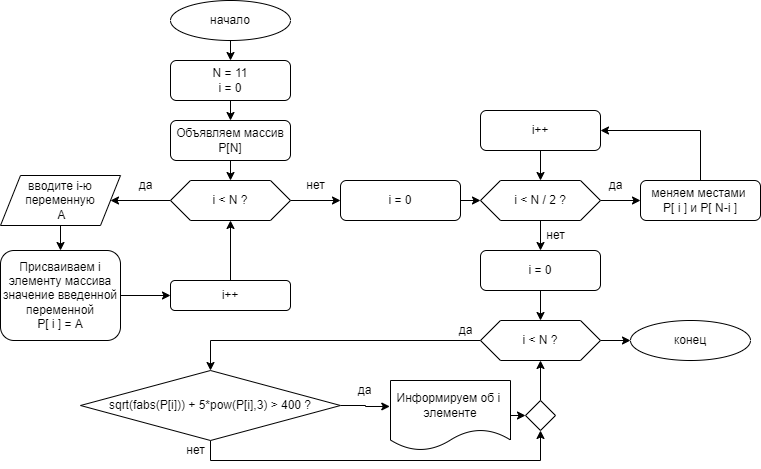

The diagram above was exported from draw.io. Its source (the exported page's mxGraphModel, read from the mxfile embedded in the PNG):
<mxGraphModel dx="782" dy="539" grid="1" gridSize="10" guides="1" tooltips="1" connect="1" arrows="1" fold="1" page="1" pageScale="1" pageWidth="827" pageHeight="1169" math="0" shadow="0">
  <root>
    <mxCell id="0" />
    <mxCell id="1" parent="0" />
    <mxCell id="5uZxCvzfXsAAGhu90Rsr-29" style="edgeStyle=orthogonalEdgeStyle;rounded=0;orthogonalLoop=1;jettySize=auto;html=1;exitX=0.5;exitY=1;exitDx=0;exitDy=0;entryX=0.5;entryY=0;entryDx=0;entryDy=0;" edge="1" parent="1" source="5uZxCvzfXsAAGhu90Rsr-1" target="5uZxCvzfXsAAGhu90Rsr-2">
      <mxGeometry relative="1" as="geometry" />
    </mxCell>
    <mxCell id="5uZxCvzfXsAAGhu90Rsr-1" value="начало" style="ellipse;whiteSpace=wrap;html=1;" vertex="1" parent="1">
      <mxGeometry x="220" y="20" width="120" height="40" as="geometry" />
    </mxCell>
    <mxCell id="5uZxCvzfXsAAGhu90Rsr-30" style="edgeStyle=orthogonalEdgeStyle;rounded=0;orthogonalLoop=1;jettySize=auto;html=1;exitX=0.5;exitY=1;exitDx=0;exitDy=0;entryX=0.5;entryY=0;entryDx=0;entryDy=0;" edge="1" parent="1" source="5uZxCvzfXsAAGhu90Rsr-2" target="5uZxCvzfXsAAGhu90Rsr-8">
      <mxGeometry relative="1" as="geometry" />
    </mxCell>
    <mxCell id="5uZxCvzfXsAAGhu90Rsr-2" value="N = 11&lt;br&gt;i = 0" style="rounded=1;whiteSpace=wrap;html=1;" vertex="1" parent="1">
      <mxGeometry x="220" y="80" width="120" height="40" as="geometry" />
    </mxCell>
    <mxCell id="5uZxCvzfXsAAGhu90Rsr-12" style="edgeStyle=orthogonalEdgeStyle;rounded=0;orthogonalLoop=1;jettySize=auto;html=1;exitX=0;exitY=0.5;exitDx=0;exitDy=0;entryX=1;entryY=0.5;entryDx=0;entryDy=0;" edge="1" parent="1" source="5uZxCvzfXsAAGhu90Rsr-6" target="5uZxCvzfXsAAGhu90Rsr-7">
      <mxGeometry relative="1" as="geometry" />
    </mxCell>
    <mxCell id="5uZxCvzfXsAAGhu90Rsr-18" style="edgeStyle=orthogonalEdgeStyle;rounded=0;orthogonalLoop=1;jettySize=auto;html=1;exitX=1;exitY=0.5;exitDx=0;exitDy=0;entryX=0;entryY=0.5;entryDx=0;entryDy=0;" edge="1" parent="1" source="5uZxCvzfXsAAGhu90Rsr-6" target="5uZxCvzfXsAAGhu90Rsr-17">
      <mxGeometry relative="1" as="geometry" />
    </mxCell>
    <mxCell id="5uZxCvzfXsAAGhu90Rsr-6" value="i &amp;lt; N ?" style="shape=hexagon;perimeter=hexagonPerimeter2;whiteSpace=wrap;html=1;fixedSize=1;" vertex="1" parent="1">
      <mxGeometry x="220" y="200" width="120" height="40" as="geometry" />
    </mxCell>
    <mxCell id="5uZxCvzfXsAAGhu90Rsr-13" style="edgeStyle=orthogonalEdgeStyle;rounded=0;orthogonalLoop=1;jettySize=auto;html=1;exitX=0.5;exitY=1;exitDx=0;exitDy=0;entryX=0.5;entryY=0;entryDx=0;entryDy=0;" edge="1" parent="1" source="5uZxCvzfXsAAGhu90Rsr-7" target="5uZxCvzfXsAAGhu90Rsr-9">
      <mxGeometry relative="1" as="geometry" />
    </mxCell>
    <mxCell id="5uZxCvzfXsAAGhu90Rsr-7" value="вводите i-ю&lt;br&gt;переменную&lt;br&gt;&amp;nbsp;A" style="shape=parallelogram;perimeter=parallelogramPerimeter;whiteSpace=wrap;html=1;fixedSize=1;" vertex="1" parent="1">
      <mxGeometry x="50" y="195" width="120" height="50" as="geometry" />
    </mxCell>
    <mxCell id="5uZxCvzfXsAAGhu90Rsr-31" style="edgeStyle=orthogonalEdgeStyle;rounded=0;orthogonalLoop=1;jettySize=auto;html=1;exitX=0.5;exitY=1;exitDx=0;exitDy=0;entryX=0.5;entryY=0;entryDx=0;entryDy=0;" edge="1" parent="1" source="5uZxCvzfXsAAGhu90Rsr-8" target="5uZxCvzfXsAAGhu90Rsr-6">
      <mxGeometry relative="1" as="geometry" />
    </mxCell>
    <mxCell id="5uZxCvzfXsAAGhu90Rsr-8" value="Объявляем массив P[N]" style="rounded=1;whiteSpace=wrap;html=1;" vertex="1" parent="1">
      <mxGeometry x="220" y="140" width="120" height="40" as="geometry" />
    </mxCell>
    <mxCell id="5uZxCvzfXsAAGhu90Rsr-14" style="edgeStyle=orthogonalEdgeStyle;rounded=0;orthogonalLoop=1;jettySize=auto;html=1;exitX=1;exitY=0.5;exitDx=0;exitDy=0;entryX=0;entryY=0.5;entryDx=0;entryDy=0;" edge="1" parent="1" source="5uZxCvzfXsAAGhu90Rsr-9" target="5uZxCvzfXsAAGhu90Rsr-10">
      <mxGeometry relative="1" as="geometry" />
    </mxCell>
    <mxCell id="5uZxCvzfXsAAGhu90Rsr-9" value="Присваиваем i элементу массива значение введенной переменной&lt;br&gt;P[ i ] = A" style="rounded=1;whiteSpace=wrap;html=1;" vertex="1" parent="1">
      <mxGeometry x="50" y="270" width="120" height="90" as="geometry" />
    </mxCell>
    <mxCell id="5uZxCvzfXsAAGhu90Rsr-15" style="edgeStyle=orthogonalEdgeStyle;rounded=0;orthogonalLoop=1;jettySize=auto;html=1;exitX=0.5;exitY=0;exitDx=0;exitDy=0;entryX=0.5;entryY=1;entryDx=0;entryDy=0;" edge="1" parent="1" source="5uZxCvzfXsAAGhu90Rsr-10" target="5uZxCvzfXsAAGhu90Rsr-6">
      <mxGeometry relative="1" as="geometry" />
    </mxCell>
    <mxCell id="5uZxCvzfXsAAGhu90Rsr-10" value="i++" style="rounded=1;whiteSpace=wrap;html=1;" vertex="1" parent="1">
      <mxGeometry x="220" y="300" width="120" height="30" as="geometry" />
    </mxCell>
    <mxCell id="5uZxCvzfXsAAGhu90Rsr-16" value="да" style="text;html=1;align=center;verticalAlign=middle;resizable=0;points=[];autosize=1;strokeColor=none;fillColor=none;" vertex="1" parent="1">
      <mxGeometry x="180" y="195" width="30" height="20" as="geometry" />
    </mxCell>
    <mxCell id="5uZxCvzfXsAAGhu90Rsr-22" style="edgeStyle=orthogonalEdgeStyle;rounded=0;orthogonalLoop=1;jettySize=auto;html=1;exitX=1;exitY=0.5;exitDx=0;exitDy=0;entryX=0;entryY=0.5;entryDx=0;entryDy=0;" edge="1" parent="1" source="5uZxCvzfXsAAGhu90Rsr-17" target="5uZxCvzfXsAAGhu90Rsr-21">
      <mxGeometry relative="1" as="geometry" />
    </mxCell>
    <mxCell id="5uZxCvzfXsAAGhu90Rsr-17" value="i = 0" style="rounded=1;whiteSpace=wrap;html=1;" vertex="1" parent="1">
      <mxGeometry x="390" y="200" width="120" height="40" as="geometry" />
    </mxCell>
    <mxCell id="5uZxCvzfXsAAGhu90Rsr-19" value="нет" style="text;html=1;align=center;verticalAlign=middle;resizable=0;points=[];autosize=1;strokeColor=none;fillColor=none;" vertex="1" parent="1">
      <mxGeometry x="350" y="195" width="30" height="20" as="geometry" />
    </mxCell>
    <mxCell id="5uZxCvzfXsAAGhu90Rsr-25" style="edgeStyle=orthogonalEdgeStyle;rounded=0;orthogonalLoop=1;jettySize=auto;html=1;exitX=1;exitY=0.5;exitDx=0;exitDy=0;entryX=0;entryY=0.5;entryDx=0;entryDy=0;" edge="1" parent="1" source="5uZxCvzfXsAAGhu90Rsr-21" target="5uZxCvzfXsAAGhu90Rsr-23">
      <mxGeometry relative="1" as="geometry" />
    </mxCell>
    <mxCell id="5uZxCvzfXsAAGhu90Rsr-34" style="edgeStyle=orthogonalEdgeStyle;rounded=0;orthogonalLoop=1;jettySize=auto;html=1;exitX=0.5;exitY=1;exitDx=0;exitDy=0;entryX=0.5;entryY=0;entryDx=0;entryDy=0;" edge="1" parent="1" source="5uZxCvzfXsAAGhu90Rsr-21" target="5uZxCvzfXsAAGhu90Rsr-33">
      <mxGeometry relative="1" as="geometry" />
    </mxCell>
    <mxCell id="5uZxCvzfXsAAGhu90Rsr-21" value="i &amp;lt; N / 2 ?" style="shape=hexagon;perimeter=hexagonPerimeter2;whiteSpace=wrap;html=1;fixedSize=1;" vertex="1" parent="1">
      <mxGeometry x="530" y="200" width="120" height="40" as="geometry" />
    </mxCell>
    <mxCell id="5uZxCvzfXsAAGhu90Rsr-26" style="edgeStyle=orthogonalEdgeStyle;rounded=0;orthogonalLoop=1;jettySize=auto;html=1;exitX=0.5;exitY=0;exitDx=0;exitDy=0;entryX=1;entryY=0.5;entryDx=0;entryDy=0;" edge="1" parent="1" source="5uZxCvzfXsAAGhu90Rsr-23" target="5uZxCvzfXsAAGhu90Rsr-24">
      <mxGeometry relative="1" as="geometry" />
    </mxCell>
    <mxCell id="5uZxCvzfXsAAGhu90Rsr-23" value="меняем местами&amp;nbsp;&lt;br&gt;P[ i ] и P[ N-i ]" style="rounded=1;whiteSpace=wrap;html=1;" vertex="1" parent="1">
      <mxGeometry x="690" y="200" width="120" height="40" as="geometry" />
    </mxCell>
    <mxCell id="5uZxCvzfXsAAGhu90Rsr-27" style="edgeStyle=orthogonalEdgeStyle;rounded=0;orthogonalLoop=1;jettySize=auto;html=1;exitX=0.5;exitY=1;exitDx=0;exitDy=0;entryX=0.5;entryY=0;entryDx=0;entryDy=0;" edge="1" parent="1" source="5uZxCvzfXsAAGhu90Rsr-24" target="5uZxCvzfXsAAGhu90Rsr-21">
      <mxGeometry relative="1" as="geometry" />
    </mxCell>
    <mxCell id="5uZxCvzfXsAAGhu90Rsr-24" value="i++" style="rounded=1;whiteSpace=wrap;html=1;" vertex="1" parent="1">
      <mxGeometry x="530" y="130" width="120" height="40" as="geometry" />
    </mxCell>
    <mxCell id="5uZxCvzfXsAAGhu90Rsr-28" value="да" style="text;html=1;align=center;verticalAlign=middle;resizable=0;points=[];autosize=1;strokeColor=none;fillColor=none;rotation=0;" vertex="1" parent="1">
      <mxGeometry x="650" y="195" width="30" height="20" as="geometry" />
    </mxCell>
    <mxCell id="5uZxCvzfXsAAGhu90Rsr-40" style="edgeStyle=orthogonalEdgeStyle;rounded=0;orthogonalLoop=1;jettySize=auto;html=1;exitX=0;exitY=0.5;exitDx=0;exitDy=0;entryX=0.5;entryY=0;entryDx=0;entryDy=0;" edge="1" parent="1" source="5uZxCvzfXsAAGhu90Rsr-32" target="5uZxCvzfXsAAGhu90Rsr-38">
      <mxGeometry relative="1" as="geometry" />
    </mxCell>
    <mxCell id="5uZxCvzfXsAAGhu90Rsr-55" style="edgeStyle=orthogonalEdgeStyle;rounded=0;orthogonalLoop=1;jettySize=auto;html=1;exitX=1;exitY=0.5;exitDx=0;exitDy=0;" edge="1" parent="1" source="5uZxCvzfXsAAGhu90Rsr-32" target="5uZxCvzfXsAAGhu90Rsr-54">
      <mxGeometry relative="1" as="geometry" />
    </mxCell>
    <mxCell id="5uZxCvzfXsAAGhu90Rsr-32" value="i &amp;lt; N ?" style="shape=hexagon;perimeter=hexagonPerimeter2;whiteSpace=wrap;html=1;fixedSize=1;" vertex="1" parent="1">
      <mxGeometry x="530" y="340" width="120" height="40" as="geometry" />
    </mxCell>
    <mxCell id="5uZxCvzfXsAAGhu90Rsr-36" style="edgeStyle=orthogonalEdgeStyle;rounded=0;orthogonalLoop=1;jettySize=auto;html=1;exitX=0.5;exitY=1;exitDx=0;exitDy=0;entryX=0.5;entryY=0;entryDx=0;entryDy=0;" edge="1" parent="1" source="5uZxCvzfXsAAGhu90Rsr-33" target="5uZxCvzfXsAAGhu90Rsr-32">
      <mxGeometry relative="1" as="geometry" />
    </mxCell>
    <mxCell id="5uZxCvzfXsAAGhu90Rsr-33" value="i = 0" style="rounded=1;whiteSpace=wrap;html=1;" vertex="1" parent="1">
      <mxGeometry x="530" y="270" width="120" height="40" as="geometry" />
    </mxCell>
    <mxCell id="5uZxCvzfXsAAGhu90Rsr-35" value="нет" style="text;html=1;align=center;verticalAlign=middle;resizable=0;points=[];autosize=1;strokeColor=none;fillColor=none;" vertex="1" parent="1">
      <mxGeometry x="590" y="245" width="30" height="20" as="geometry" />
    </mxCell>
    <mxCell id="5uZxCvzfXsAAGhu90Rsr-41" style="edgeStyle=orthogonalEdgeStyle;rounded=0;orthogonalLoop=1;jettySize=auto;html=1;exitX=1;exitY=0.5;exitDx=0;exitDy=0;entryX=-0.006;entryY=0.371;entryDx=0;entryDy=0;entryPerimeter=0;" edge="1" parent="1" source="5uZxCvzfXsAAGhu90Rsr-38" target="5uZxCvzfXsAAGhu90Rsr-39">
      <mxGeometry relative="1" as="geometry" />
    </mxCell>
    <mxCell id="5uZxCvzfXsAAGhu90Rsr-43" style="edgeStyle=orthogonalEdgeStyle;rounded=0;orthogonalLoop=1;jettySize=auto;html=1;exitX=0.5;exitY=1;exitDx=0;exitDy=0;entryX=0.5;entryY=1;entryDx=0;entryDy=0;" edge="1" parent="1" source="5uZxCvzfXsAAGhu90Rsr-38" target="5uZxCvzfXsAAGhu90Rsr-42">
      <mxGeometry relative="1" as="geometry" />
    </mxCell>
    <mxCell id="5uZxCvzfXsAAGhu90Rsr-38" value="sqrt(fabs(P[i])) + 5*pow(P[i],3) &amp;gt; 400 ?" style="rhombus;whiteSpace=wrap;html=1;" vertex="1" parent="1">
      <mxGeometry x="130" y="390" width="260" height="70" as="geometry" />
    </mxCell>
    <mxCell id="5uZxCvzfXsAAGhu90Rsr-44" style="edgeStyle=orthogonalEdgeStyle;rounded=0;orthogonalLoop=1;jettySize=auto;html=1;exitX=1;exitY=0.5;exitDx=0;exitDy=0;entryX=0;entryY=0.5;entryDx=0;entryDy=0;" edge="1" parent="1" source="5uZxCvzfXsAAGhu90Rsr-39" target="5uZxCvzfXsAAGhu90Rsr-42">
      <mxGeometry relative="1" as="geometry" />
    </mxCell>
    <mxCell id="5uZxCvzfXsAAGhu90Rsr-39" value="Информируем об i&amp;nbsp; элементе" style="shape=document;whiteSpace=wrap;html=1;boundedLbl=1;" vertex="1" parent="1">
      <mxGeometry x="440" y="400" width="120" height="70" as="geometry" />
    </mxCell>
    <mxCell id="5uZxCvzfXsAAGhu90Rsr-46" style="edgeStyle=orthogonalEdgeStyle;rounded=0;orthogonalLoop=1;jettySize=auto;html=1;exitX=0.5;exitY=0;exitDx=0;exitDy=0;" edge="1" parent="1" source="5uZxCvzfXsAAGhu90Rsr-42">
      <mxGeometry relative="1" as="geometry">
        <mxPoint x="590" y="380" as="targetPoint" />
      </mxGeometry>
    </mxCell>
    <mxCell id="5uZxCvzfXsAAGhu90Rsr-42" value="" style="rhombus;whiteSpace=wrap;html=1;" vertex="1" parent="1">
      <mxGeometry x="575" y="420" width="30" height="30" as="geometry" />
    </mxCell>
    <mxCell id="5uZxCvzfXsAAGhu90Rsr-47" value="да" style="text;html=1;align=center;verticalAlign=middle;resizable=0;points=[];autosize=1;strokeColor=none;fillColor=none;" vertex="1" parent="1">
      <mxGeometry x="399" y="400" width="30" height="20" as="geometry" />
    </mxCell>
    <mxCell id="5uZxCvzfXsAAGhu90Rsr-48" value="нет" style="text;html=1;align=center;verticalAlign=middle;resizable=0;points=[];autosize=1;strokeColor=none;fillColor=none;" vertex="1" parent="1">
      <mxGeometry x="230" y="460" width="30" height="20" as="geometry" />
    </mxCell>
    <mxCell id="5uZxCvzfXsAAGhu90Rsr-51" value="да" style="text;html=1;align=center;verticalAlign=middle;resizable=0;points=[];autosize=1;strokeColor=none;fillColor=none;" vertex="1" parent="1">
      <mxGeometry x="500" y="340" width="30" height="20" as="geometry" />
    </mxCell>
    <mxCell id="5uZxCvzfXsAAGhu90Rsr-54" value="конец" style="ellipse;whiteSpace=wrap;html=1;" vertex="1" parent="1">
      <mxGeometry x="680" y="340" width="120" height="40" as="geometry" />
    </mxCell>
  </root>
</mxGraphModel>